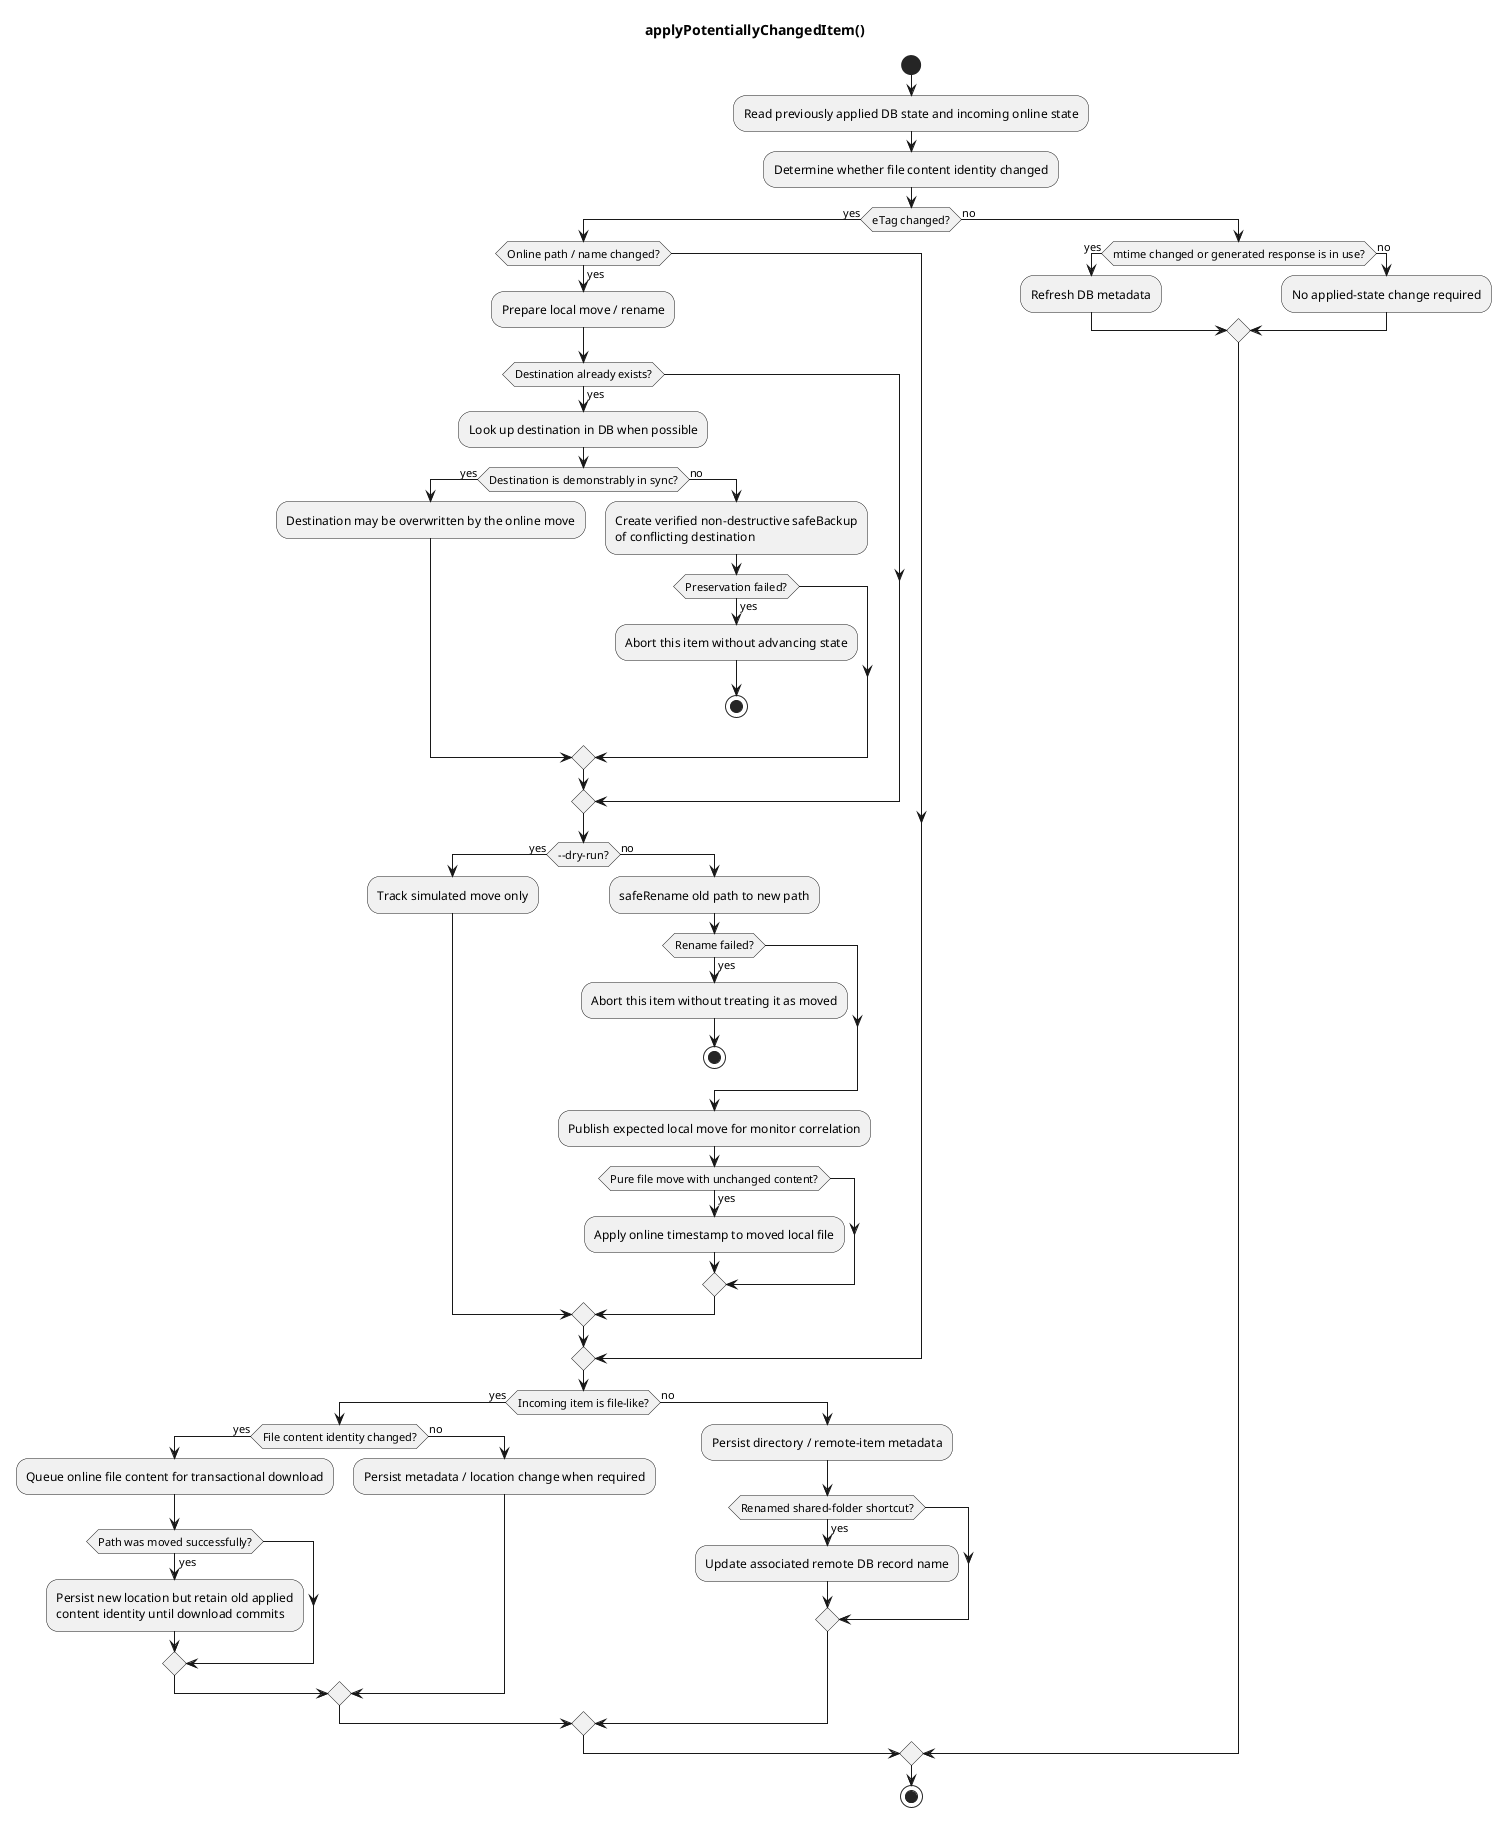

The diagram above was rendered by PlantUML. Its source (embedded in the PNG):
@startuml
title applyPotentiallyChangedItem()
start

:Read previously applied DB state and incoming online state;
:Determine whether file content identity changed;

if (eTag changed?) then (yes)
  if (Online path / name changed?) then (yes)
    :Prepare local move / rename;
    if (Destination already exists?) then (yes)
      :Look up destination in DB when possible;
      if (Destination is demonstrably in sync?) then (yes)
        :Destination may be overwritten by the online move;
      else (no)
        :Create verified non-destructive safeBackup\nof conflicting destination;
        if (Preservation failed?) then (yes)
          :Abort this item without advancing state;
          stop
        endif
      endif
    endif

    if (~--dry-run?) then (yes)
      :Track simulated move only;
    else (no)
      :safeRename old path to new path;
      if (Rename failed?) then (yes)
        :Abort this item without treating it as moved;
        stop
      endif
      :Publish expected local move for monitor correlation;
      if (Pure file move with unchanged content?) then (yes)
        :Apply online timestamp to moved local file;
      endif
    endif
  endif

  if (Incoming item is file-like?) then (yes)
    if (File content identity changed?) then (yes)
      :Queue online file content for transactional download;
      if (Path was moved successfully?) then (yes)
        :Persist new location but retain old applied\ncontent identity until download commits;
      endif
    else (no)
      :Persist metadata / location change when required;
    endif
  else (no)
    :Persist directory / remote-item metadata;
    if (Renamed shared-folder shortcut?) then (yes)
      :Update associated remote DB record name;
    endif
  endif
else (no)
  if (mtime changed or generated response is in use?) then (yes)
    :Refresh DB metadata;
  else (no)
    :No applied-state change required;
  endif
endif

stop
@enduml